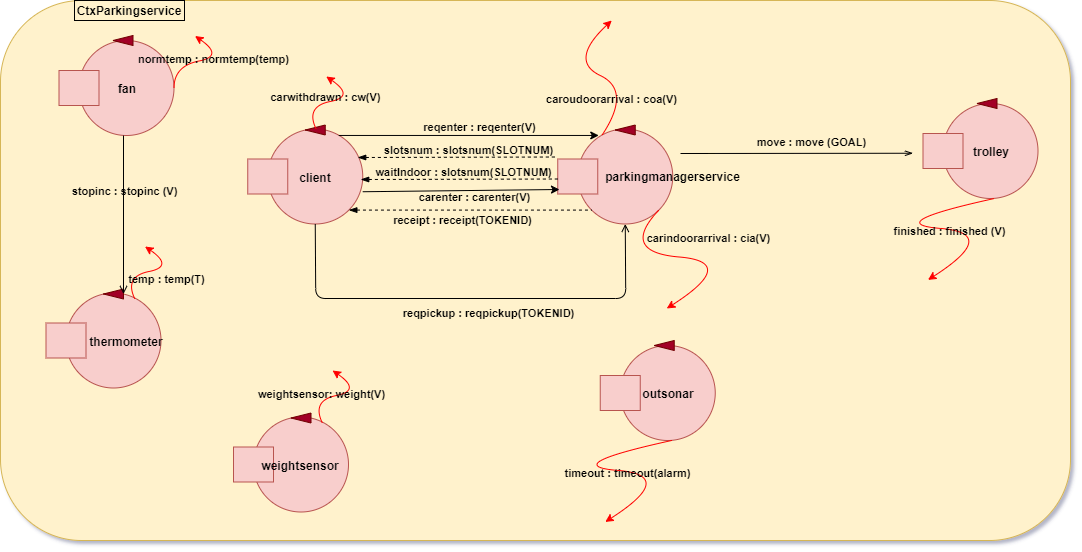

The diagram above was exported from draw.io. Its source (the exported page's mxGraphModel, read from the mxfile embedded in the PNG):
<mxGraphModel dx="1086" dy="846" grid="1" gridSize="10" guides="1" tooltips="1" connect="1" arrows="1" fold="1" page="1" pageScale="1" pageWidth="827" pageHeight="1169" math="0" shadow="0">
  <root>
    <mxCell id="0" />
    <mxCell id="1" parent="0" />
    <mxCell id="RqZ_e5FpXjwz_MDUj9_l-56" value="" style="rounded=1;whiteSpace=wrap;html=1;fillColor=#fff2cc;strokeColor=#d6b656;" parent="1" vertex="1">
      <mxGeometry x="380" y="380" width="1070" height="540" as="geometry" />
    </mxCell>
    <mxCell id="RqZ_e5FpXjwz_MDUj9_l-57" value="&lt;font color=&quot;#000000&quot;&gt;&lt;b&gt;CtxParkingservice&lt;/b&gt;&lt;/font&gt;" style="text;html=1;align=center;verticalAlign=middle;whiteSpace=wrap;rounded=0;strokeColor=#000000;" parent="1" vertex="1">
      <mxGeometry x="454" y="380" width="110" height="20" as="geometry" />
    </mxCell>
    <mxCell id="RqZ_e5FpXjwz_MDUj9_l-58" value="" style="ellipse;whiteSpace=wrap;html=1;aspect=fixed;fillColor=#f8cecc;strokeColor=#b85450;" parent="1" vertex="1">
      <mxGeometry x="957.25" y="508.5" width="95" height="95" as="geometry" />
    </mxCell>
    <mxCell id="RqZ_e5FpXjwz_MDUj9_l-59" value="" style="rounded=0;whiteSpace=wrap;html=1;fillColor=#f8cecc;strokeColor=#b85450;" parent="1" vertex="1">
      <mxGeometry x="937.25" y="538.5" width="40" height="35" as="geometry" />
    </mxCell>
    <mxCell id="RqZ_e5FpXjwz_MDUj9_l-60" value="" style="triangle;whiteSpace=wrap;html=1;rotation=-180;fillColor=#a20025;strokeColor=#6F0000;fontColor=#ffffff;" parent="1" vertex="1">
      <mxGeometry x="994.75" y="504.5" width="20" height="10" as="geometry" />
    </mxCell>
    <mxCell id="RqZ_e5FpXjwz_MDUj9_l-61" value="&lt;font color=&quot;#000000&quot;&gt;&lt;b&gt;parkingmanagerservice&lt;/b&gt;&lt;/font&gt;" style="text;html=1;strokeColor=none;fillColor=none;align=center;verticalAlign=middle;whiteSpace=wrap;rounded=0;" parent="1" vertex="1">
      <mxGeometry x="986.25" y="546" width="132.5" height="20" as="geometry" />
    </mxCell>
    <mxCell id="RqZ_e5FpXjwz_MDUj9_l-62" value="" style="ellipse;whiteSpace=wrap;html=1;aspect=fixed;fillColor=#f8cecc;strokeColor=#b85450;" parent="1" vertex="1">
      <mxGeometry x="999.75" y="725" width="95" height="95" as="geometry" />
    </mxCell>
    <mxCell id="RqZ_e5FpXjwz_MDUj9_l-63" value="" style="rounded=0;whiteSpace=wrap;html=1;fillColor=#f8cecc;strokeColor=#b85450;" parent="1" vertex="1">
      <mxGeometry x="979.75" y="755" width="40" height="35" as="geometry" />
    </mxCell>
    <mxCell id="RqZ_e5FpXjwz_MDUj9_l-64" value="" style="triangle;whiteSpace=wrap;html=1;rotation=-180;fillColor=#a20025;strokeColor=#6F0000;fontColor=#ffffff;" parent="1" vertex="1">
      <mxGeometry x="1033.75" y="720" width="20" height="10" as="geometry" />
    </mxCell>
    <mxCell id="RqZ_e5FpXjwz_MDUj9_l-65" value="&lt;font color=&quot;#000000&quot;&gt;&lt;b&gt;outsonar&lt;/b&gt;&lt;/font&gt;" style="text;html=1;strokeColor=none;fillColor=none;align=center;verticalAlign=middle;whiteSpace=wrap;rounded=0;" parent="1" vertex="1">
      <mxGeometry x="1027.75" y="763" width="40" height="20" as="geometry" />
    </mxCell>
    <mxCell id="RqZ_e5FpXjwz_MDUj9_l-66" value="" style="ellipse;whiteSpace=wrap;html=1;aspect=fixed;fillColor=#f8cecc;strokeColor=#b85450;" parent="1" vertex="1">
      <mxGeometry x="633" y="796.5" width="95" height="95" as="geometry" />
    </mxCell>
    <mxCell id="RqZ_e5FpXjwz_MDUj9_l-67" value="" style="rounded=0;whiteSpace=wrap;html=1;fillColor=#f8cecc;strokeColor=#b85450;" parent="1" vertex="1">
      <mxGeometry x="613" y="826.5" width="40" height="35" as="geometry" />
    </mxCell>
    <mxCell id="RqZ_e5FpXjwz_MDUj9_l-68" value="" style="ellipse;whiteSpace=wrap;html=1;aspect=fixed;fillColor=#f8cecc;strokeColor=#b85450;" parent="1" vertex="1">
      <mxGeometry x="647.2499999999999" y="508.5" width="95" height="95" as="geometry" />
    </mxCell>
    <mxCell id="RqZ_e5FpXjwz_MDUj9_l-69" value="" style="rounded=0;whiteSpace=wrap;html=1;fillColor=#f8cecc;strokeColor=#b85450;" parent="1" vertex="1">
      <mxGeometry x="627.2499999999999" y="538.5" width="40" height="35" as="geometry" />
    </mxCell>
    <mxCell id="RqZ_e5FpXjwz_MDUj9_l-70" value="" style="triangle;whiteSpace=wrap;html=1;rotation=-180;fillColor=#a20025;strokeColor=#6F0000;fontColor=#ffffff;" parent="1" vertex="1">
      <mxGeometry x="684.7499999999999" y="504.5" width="20" height="10" as="geometry" />
    </mxCell>
    <mxCell id="RqZ_e5FpXjwz_MDUj9_l-71" value="&lt;font color=&quot;#000000&quot;&gt;&lt;b&gt;client&lt;/b&gt;&lt;/font&gt;" style="text;html=1;strokeColor=none;fillColor=none;align=center;verticalAlign=middle;whiteSpace=wrap;rounded=0;" parent="1" vertex="1">
      <mxGeometry x="675.2499999999999" y="546.5" width="40" height="20" as="geometry" />
    </mxCell>
    <mxCell id="RqZ_e5FpXjwz_MDUj9_l-72" value="" style="endArrow=classic;html=1;strokeColor=#000000;exitX=0.747;exitY=0.068;exitDx=0;exitDy=0;entryX=0.221;entryY=0.068;entryDx=0;entryDy=0;entryPerimeter=0;exitPerimeter=0;" parent="1" source="RqZ_e5FpXjwz_MDUj9_l-68" target="RqZ_e5FpXjwz_MDUj9_l-58" edge="1">
      <mxGeometry width="50" height="50" relative="1" as="geometry">
        <mxPoint x="727.25" y="728" as="sourcePoint" />
        <mxPoint x="757.25" y="698" as="targetPoint" />
        <Array as="points" />
      </mxGeometry>
    </mxCell>
    <mxCell id="RqZ_e5FpXjwz_MDUj9_l-73" value="&lt;b&gt;reqenter : reqenter(V)&lt;/b&gt;" style="edgeLabel;html=1;align=center;verticalAlign=middle;resizable=0;points=[];labelBackgroundColor=none;fontColor=#000000;" parent="RqZ_e5FpXjwz_MDUj9_l-72" vertex="1" connectable="0">
      <mxGeometry x="0.2399" y="2" relative="1" as="geometry">
        <mxPoint x="-21" y="-6" as="offset" />
      </mxGeometry>
    </mxCell>
    <mxCell id="RqZ_e5FpXjwz_MDUj9_l-74" value="" style="curved=1;endArrow=classic;html=1;fontColor=#000000;strokeColor=#FF0000;exitX=1;exitY=1;exitDx=0;exitDy=0;entryX=0.5;entryY=0;entryDx=0;entryDy=0;" parent="1" source="RqZ_e5FpXjwz_MDUj9_l-58" edge="1">
      <mxGeometry width="50" height="50" relative="1" as="geometry">
        <mxPoint x="1046.25" y="593" as="sourcePoint" />
        <mxPoint x="1046.25" y="688" as="targetPoint" />
        <Array as="points">
          <mxPoint x="998.75" y="631.5" />
          <mxPoint x="1118.75" y="641.5" />
        </Array>
      </mxGeometry>
    </mxCell>
    <mxCell id="RqZ_e5FpXjwz_MDUj9_l-75" value="&lt;b&gt;carindoorarrival : cia(V)&lt;/b&gt;" style="edgeLabel;html=1;align=center;verticalAlign=middle;resizable=0;points=[];fontColor=#000000;labelBackgroundColor=none;" parent="RqZ_e5FpXjwz_MDUj9_l-74" vertex="1" connectable="0">
      <mxGeometry x="-0.1726" y="2" relative="1" as="geometry">
        <mxPoint x="37" y="-16" as="offset" />
      </mxGeometry>
    </mxCell>
    <mxCell id="RqZ_e5FpXjwz_MDUj9_l-76" value="" style="endArrow=none;dashed=1;html=1;fontColor=#000000;startArrow=blockThin;startFill=1;strokeColor=#000000;entryX=0;entryY=0;entryDx=0;entryDy=0;" parent="1" edge="1">
      <mxGeometry width="50" height="50" relative="1" as="geometry">
        <mxPoint x="737.25" y="537" as="sourcePoint" />
        <mxPoint x="937.25" y="536.5" as="targetPoint" />
      </mxGeometry>
    </mxCell>
    <mxCell id="RqZ_e5FpXjwz_MDUj9_l-77" value="&lt;b&gt;slotsnum : slotsnum(SLOTNUM)&lt;/b&gt;" style="edgeLabel;html=1;align=center;verticalAlign=middle;resizable=0;points=[];fontColor=#000000;labelBackgroundColor=none;" parent="RqZ_e5FpXjwz_MDUj9_l-76" vertex="1" connectable="0">
      <mxGeometry x="0.1143" y="-3" relative="1" as="geometry">
        <mxPoint x="-1" y="-10" as="offset" />
      </mxGeometry>
    </mxCell>
    <mxCell id="RqZ_e5FpXjwz_MDUj9_l-78" value="" style="curved=1;endArrow=classic;html=1;fontColor=#000000;strokeColor=#FF0000;exitX=0.75;exitY=0;exitDx=0;exitDy=0;" parent="1" edge="1">
      <mxGeometry width="50" height="50" relative="1" as="geometry">
        <mxPoint x="981.625" y="514.5000000000001" as="sourcePoint" />
        <mxPoint x="991.25" y="400" as="targetPoint" />
        <Array as="points">
          <mxPoint x="1011.25" y="470" />
          <mxPoint x="948.25" y="440" />
        </Array>
      </mxGeometry>
    </mxCell>
    <mxCell id="RqZ_e5FpXjwz_MDUj9_l-79" value="&lt;b&gt;caroudoorarrival : coa(V)&lt;/b&gt;" style="edgeLabel;html=1;align=center;verticalAlign=middle;resizable=0;points=[];fontColor=#000000;labelBackgroundColor=none;" parent="RqZ_e5FpXjwz_MDUj9_l-78" vertex="1" connectable="0">
      <mxGeometry x="-0.1726" y="2" relative="1" as="geometry">
        <mxPoint y="16" as="offset" />
      </mxGeometry>
    </mxCell>
    <mxCell id="RqZ_e5FpXjwz_MDUj9_l-80" value="" style="endArrow=open;html=1;strokeColor=#000000;exitX=0.5;exitY=1;exitDx=0;exitDy=0;endFill=0;entryX=0.5;entryY=1;entryDx=0;entryDy=0;" parent="1" source="RqZ_e5FpXjwz_MDUj9_l-68" target="RqZ_e5FpXjwz_MDUj9_l-58" edge="1">
      <mxGeometry width="50" height="50" relative="1" as="geometry">
        <mxPoint x="727.25" y="679.5" as="sourcePoint" />
        <mxPoint x="1005.25" y="598" as="targetPoint" />
        <Array as="points">
          <mxPoint x="695.25" y="678" />
          <mxPoint x="1005.25" y="678" />
        </Array>
      </mxGeometry>
    </mxCell>
    <mxCell id="RqZ_e5FpXjwz_MDUj9_l-81" value="&lt;b&gt;reqpickup : reqpickup(TOKENID)&lt;/b&gt;" style="edgeLabel;html=1;align=center;verticalAlign=middle;resizable=0;points=[];fontColor=#000000;labelBackgroundColor=none;" parent="RqZ_e5FpXjwz_MDUj9_l-80" vertex="1" connectable="0">
      <mxGeometry x="0.3893" y="1" relative="1" as="geometry">
        <mxPoint x="-72" y="15" as="offset" />
      </mxGeometry>
    </mxCell>
    <mxCell id="RqZ_e5FpXjwz_MDUj9_l-82" value="" style="curved=1;endArrow=classic;html=1;fontColor=#000000;strokeColor=#FF0000;exitX=0.75;exitY=0;exitDx=0;exitDy=0;" parent="1" edge="1">
      <mxGeometry width="50" height="50" relative="1" as="geometry">
        <mxPoint x="695.625" y="508.5000000000001" as="sourcePoint" />
        <mxPoint x="705.75" y="456" as="targetPoint" />
        <Array as="points">
          <mxPoint x="684.75" y="486" />
          <mxPoint x="734.75" y="476" />
        </Array>
      </mxGeometry>
    </mxCell>
    <mxCell id="RqZ_e5FpXjwz_MDUj9_l-83" value="&lt;b&gt;carwithdrawn : cw(V)&lt;/b&gt;" style="edgeLabel;html=1;align=center;verticalAlign=middle;resizable=0;points=[];fontColor=#000000;labelBackgroundColor=none;" parent="RqZ_e5FpXjwz_MDUj9_l-82" vertex="1" connectable="0">
      <mxGeometry x="-0.1726" y="2" relative="1" as="geometry">
        <mxPoint y="-3" as="offset" />
      </mxGeometry>
    </mxCell>
    <mxCell id="RqZ_e5FpXjwz_MDUj9_l-84" value="" style="endArrow=classic;html=1;strokeColor=#000000;exitX=0.982;exitY=0.621;exitDx=0;exitDy=0;exitPerimeter=0;" parent="1" edge="1">
      <mxGeometry width="50" height="50" relative="1" as="geometry">
        <mxPoint x="742.25" y="571.245" as="sourcePoint" />
        <mxPoint x="939" y="569" as="targetPoint" />
      </mxGeometry>
    </mxCell>
    <mxCell id="RqZ_e5FpXjwz_MDUj9_l-85" value="&lt;b&gt;carenter : carenter(V)&lt;br&gt;&lt;/b&gt;" style="edgeLabel;html=1;align=center;verticalAlign=middle;resizable=0;points=[];labelBackgroundColor=none;fontColor=#000000;" parent="RqZ_e5FpXjwz_MDUj9_l-84" vertex="1" connectable="0">
      <mxGeometry x="0.2399" y="2" relative="1" as="geometry">
        <mxPoint x="-11" y="9" as="offset" />
      </mxGeometry>
    </mxCell>
    <mxCell id="RqZ_e5FpXjwz_MDUj9_l-86" value="" style="endArrow=none;dashed=1;html=1;fontColor=#000000;startArrow=blockThin;startFill=1;entryX=0;entryY=1;entryDx=0;entryDy=0;strokeColor=#000000;exitX=1;exitY=1;exitDx=0;exitDy=0;" parent="1" source="RqZ_e5FpXjwz_MDUj9_l-68" target="RqZ_e5FpXjwz_MDUj9_l-58" edge="1">
      <mxGeometry width="50" height="50" relative="1" as="geometry">
        <mxPoint x="739.25" y="565" as="sourcePoint" />
        <mxPoint x="955.75" y="681" as="targetPoint" />
        <Array as="points" />
      </mxGeometry>
    </mxCell>
    <mxCell id="RqZ_e5FpXjwz_MDUj9_l-87" value="&lt;b&gt;receipt : receipt(TOKENID)&lt;br&gt;&lt;/b&gt;" style="edgeLabel;html=1;align=center;verticalAlign=middle;resizable=0;points=[];fontColor=#000000;labelBackgroundColor=none;" parent="RqZ_e5FpXjwz_MDUj9_l-86" vertex="1" connectable="0">
      <mxGeometry x="0.1143" y="-3" relative="1" as="geometry">
        <mxPoint x="-22" y="7" as="offset" />
      </mxGeometry>
    </mxCell>
    <mxCell id="RqZ_e5FpXjwz_MDUj9_l-88" value="" style="curved=1;endArrow=classic;html=1;fontColor=#000000;strokeColor=#FF0000;exitX=0;exitY=1;exitDx=0;exitDy=0;entryX=0.5;entryY=0;entryDx=0;entryDy=0;" parent="1" edge="1">
      <mxGeometry width="50" height="50" relative="1" as="geometry">
        <mxPoint x="1051.162427893639" y="819.997572106361" as="sourcePoint" />
        <mxPoint x="984.75" y="901.41" as="targetPoint" />
        <Array as="points">
          <mxPoint x="937.25" y="844.91" />
          <mxPoint x="1057.25" y="854.91" />
        </Array>
      </mxGeometry>
    </mxCell>
    <mxCell id="RqZ_e5FpXjwz_MDUj9_l-89" value="&lt;b&gt;timeout : timeout(alarm)&lt;/b&gt;" style="edgeLabel;html=1;align=center;verticalAlign=middle;resizable=0;points=[];fontColor=#000000;labelBackgroundColor=none;" parent="RqZ_e5FpXjwz_MDUj9_l-88" vertex="1" connectable="0">
      <mxGeometry x="0.1484" y="-2" relative="1" as="geometry">
        <mxPoint as="offset" />
      </mxGeometry>
    </mxCell>
    <mxCell id="RqZ_e5FpXjwz_MDUj9_l-90" value="" style="triangle;whiteSpace=wrap;html=1;rotation=-180;fillColor=#a20025;strokeColor=#6F0000;fontColor=#ffffff;" parent="1" vertex="1">
      <mxGeometry x="670.5" y="792.5" width="20" height="10" as="geometry" />
    </mxCell>
    <mxCell id="RqZ_e5FpXjwz_MDUj9_l-91" value="&lt;font color=&quot;#000000&quot;&gt;&lt;b&gt;weightsensor&lt;/b&gt;&lt;/font&gt;" style="text;html=1;strokeColor=none;fillColor=none;align=center;verticalAlign=middle;whiteSpace=wrap;rounded=0;" parent="1" vertex="1">
      <mxGeometry x="660" y="834.5" width="40" height="20" as="geometry" />
    </mxCell>
    <mxCell id="RqZ_e5FpXjwz_MDUj9_l-92" value="" style="curved=1;endArrow=classic;html=1;fontColor=#000000;strokeColor=#FF0000;exitX=0.75;exitY=0;exitDx=0;exitDy=0;" parent="1" edge="1">
      <mxGeometry width="50" height="50" relative="1" as="geometry">
        <mxPoint x="701.875" y="802.5000000000001" as="sourcePoint" />
        <mxPoint x="712" y="750" as="targetPoint" />
        <Array as="points">
          <mxPoint x="691" y="780" />
          <mxPoint x="741" y="770" />
        </Array>
      </mxGeometry>
    </mxCell>
    <mxCell id="RqZ_e5FpXjwz_MDUj9_l-93" value="&lt;b&gt;weightsensor: weight(V)&lt;/b&gt;" style="edgeLabel;html=1;align=center;verticalAlign=middle;resizable=0;points=[];fontColor=#000000;labelBackgroundColor=none;" parent="RqZ_e5FpXjwz_MDUj9_l-92" vertex="1" connectable="0">
      <mxGeometry x="-0.1726" y="2" relative="1" as="geometry">
        <mxPoint x="-11" as="offset" />
      </mxGeometry>
    </mxCell>
    <mxCell id="RqZ_e5FpXjwz_MDUj9_l-94" value="" style="ellipse;whiteSpace=wrap;html=1;aspect=fixed;fillColor=#f8cecc;strokeColor=#b85450;" parent="1" vertex="1">
      <mxGeometry x="458.4999999999999" y="420" width="95" height="95" as="geometry" />
    </mxCell>
    <mxCell id="RqZ_e5FpXjwz_MDUj9_l-95" value="" style="rounded=0;whiteSpace=wrap;html=1;fillColor=#f8cecc;strokeColor=#b85450;" parent="1" vertex="1">
      <mxGeometry x="438.4999999999999" y="450" width="40" height="35" as="geometry" />
    </mxCell>
    <mxCell id="RqZ_e5FpXjwz_MDUj9_l-96" value="" style="triangle;whiteSpace=wrap;html=1;rotation=-180;fillColor=#a20025;strokeColor=#6F0000;fontColor=#ffffff;" parent="1" vertex="1">
      <mxGeometry x="492.4999999999999" y="415" width="20" height="10" as="geometry" />
    </mxCell>
    <mxCell id="RqZ_e5FpXjwz_MDUj9_l-97" value="&lt;b&gt;fan&lt;/b&gt;" style="text;html=1;strokeColor=none;fillColor=none;align=center;verticalAlign=middle;whiteSpace=wrap;rounded=0;fontColor=#000000;" parent="1" vertex="1">
      <mxGeometry x="486.4999999999999" y="458" width="40" height="20" as="geometry" />
    </mxCell>
    <mxCell id="RqZ_e5FpXjwz_MDUj9_l-98" value="" style="ellipse;whiteSpace=wrap;html=1;aspect=fixed;fillColor=#f8cecc;strokeColor=#b85450;" parent="1" vertex="1">
      <mxGeometry x="445.4999999999999" y="672.5" width="95" height="95" as="geometry" />
    </mxCell>
    <mxCell id="RqZ_e5FpXjwz_MDUj9_l-99" value="" style="rounded=0;whiteSpace=wrap;html=1;fillColor=#f8cecc;strokeColor=#b85450;" parent="1" vertex="1">
      <mxGeometry x="425.4999999999999" y="702.5" width="40" height="35" as="geometry" />
    </mxCell>
    <mxCell id="RqZ_e5FpXjwz_MDUj9_l-100" value="" style="triangle;whiteSpace=wrap;html=1;rotation=-180;fillColor=#a20025;strokeColor=#6F0000;fontColor=#ffffff;" parent="1" vertex="1">
      <mxGeometry x="482.9999999999999" y="668.5" width="20" height="10" as="geometry" />
    </mxCell>
    <mxCell id="RqZ_e5FpXjwz_MDUj9_l-101" value="&lt;font color=&quot;#000000&quot;&gt;&lt;b&gt;thermometer&lt;/b&gt;&lt;/font&gt;" style="text;html=1;strokeColor=none;fillColor=none;align=center;verticalAlign=middle;whiteSpace=wrap;rounded=0;" parent="1" vertex="1">
      <mxGeometry x="485.4999999999999" y="710.5" width="40" height="20" as="geometry" />
    </mxCell>
    <mxCell id="RqZ_e5FpXjwz_MDUj9_l-102" value="" style="curved=1;endArrow=classic;html=1;fontColor=#000000;strokeColor=#FF0000;exitX=0.75;exitY=0;exitDx=0;exitDy=0;" parent="1" edge="1">
      <mxGeometry width="50" height="50" relative="1" as="geometry">
        <mxPoint x="514.375" y="678.5000000000001" as="sourcePoint" />
        <mxPoint x="524.5" y="626" as="targetPoint" />
        <Array as="points">
          <mxPoint x="503.5" y="656" />
          <mxPoint x="553.5" y="646" />
        </Array>
      </mxGeometry>
    </mxCell>
    <mxCell id="RqZ_e5FpXjwz_MDUj9_l-103" value="&lt;b&gt;temp : temp(T)&lt;br&gt;&lt;/b&gt;" style="edgeLabel;html=1;align=center;verticalAlign=middle;resizable=0;points=[];fontColor=#000000;labelBackgroundColor=none;" parent="RqZ_e5FpXjwz_MDUj9_l-102" vertex="1" connectable="0">
      <mxGeometry x="-0.1726" y="2" relative="1" as="geometry">
        <mxPoint x="22" y="9" as="offset" />
      </mxGeometry>
    </mxCell>
    <mxCell id="RqZ_e5FpXjwz_MDUj9_l-104" value="" style="curved=1;endArrow=classic;html=1;fontColor=#000000;strokeColor=#FF0000;exitX=1;exitY=0.5;exitDx=0;exitDy=0;" parent="1" source="RqZ_e5FpXjwz_MDUj9_l-94" edge="1">
      <mxGeometry width="50" height="50" relative="1" as="geometry">
        <mxPoint x="564.375" y="468.0000000000001" as="sourcePoint" />
        <mxPoint x="574.5" y="415.5" as="targetPoint" />
        <Array as="points">
          <mxPoint x="553.5" y="445.5" />
          <mxPoint x="603.5" y="435.5" />
        </Array>
      </mxGeometry>
    </mxCell>
    <mxCell id="RqZ_e5FpXjwz_MDUj9_l-105" value="&lt;b&gt;&lt;br&gt;&lt;/b&gt;" style="edgeLabel;html=1;align=center;verticalAlign=middle;resizable=0;points=[];fontColor=#000000;labelBackgroundColor=none;" parent="RqZ_e5FpXjwz_MDUj9_l-104" vertex="1" connectable="0">
      <mxGeometry x="-0.1726" y="2" relative="1" as="geometry">
        <mxPoint as="offset" />
      </mxGeometry>
    </mxCell>
    <mxCell id="RqZ_e5FpXjwz_MDUj9_l-106" value="&lt;span style=&quot;&quot;&gt;&lt;b&gt;normtemp : normtemp(temp)&lt;/b&gt;&lt;/span&gt;" style="edgeLabel;html=1;align=center;verticalAlign=middle;resizable=0;points=[];labelBackgroundColor=none;fontColor=#000000;" parent="RqZ_e5FpXjwz_MDUj9_l-104" vertex="1" connectable="0">
      <mxGeometry x="0.146" y="-1" relative="1" as="geometry">
        <mxPoint as="offset" />
      </mxGeometry>
    </mxCell>
    <mxCell id="RqZ_e5FpXjwz_MDUj9_l-107" value="" style="endArrow=open;html=1;entryX=0;entryY=0.5;entryDx=0;entryDy=0;endFill=0;fontColor=#000000;strokeColor=#000000;" parent="1" target="RqZ_e5FpXjwz_MDUj9_l-100" edge="1">
      <mxGeometry width="50" height="50" relative="1" as="geometry">
        <mxPoint x="503" y="515" as="sourcePoint" />
        <mxPoint x="736" y="480" as="targetPoint" />
      </mxGeometry>
    </mxCell>
    <mxCell id="RqZ_e5FpXjwz_MDUj9_l-108" value="&lt;b&gt;stopinc : stopinc (V)&lt;/b&gt;" style="edgeLabel;html=1;align=center;verticalAlign=middle;resizable=0;points=[];labelBackgroundColor=none;fontColor=#000000;" parent="RqZ_e5FpXjwz_MDUj9_l-107" vertex="1" connectable="0">
      <mxGeometry x="-0.306" relative="1" as="geometry">
        <mxPoint as="offset" />
      </mxGeometry>
    </mxCell>
    <mxCell id="RqZ_e5FpXjwz_MDUj9_l-109" value="" style="endArrow=none;dashed=1;html=1;fontColor=#000000;startArrow=blockThin;startFill=1;strokeColor=#000000;entryX=0;entryY=0;entryDx=0;entryDy=0;" parent="1" edge="1">
      <mxGeometry width="50" height="50" relative="1" as="geometry">
        <mxPoint x="740.25" y="559" as="sourcePoint" />
        <mxPoint x="940.25" y="558.5" as="targetPoint" />
      </mxGeometry>
    </mxCell>
    <mxCell id="RqZ_e5FpXjwz_MDUj9_l-110" value="&lt;b&gt;waitIndoor : slotsnum(SLOTNUM)&lt;/b&gt;" style="edgeLabel;html=1;align=center;verticalAlign=middle;resizable=0;points=[];fontColor=#000000;labelBackgroundColor=none;" parent="RqZ_e5FpXjwz_MDUj9_l-109" vertex="1" connectable="0">
      <mxGeometry x="0.1143" y="-3" relative="1" as="geometry">
        <mxPoint x="-9" y="-10" as="offset" />
      </mxGeometry>
    </mxCell>
    <mxCell id="RqZ_e5FpXjwz_MDUj9_l-112" value="" style="ellipse;whiteSpace=wrap;html=1;aspect=fixed;fillColor=#f8cecc;strokeColor=#b85450;" parent="1" vertex="1">
      <mxGeometry x="1322.5" y="483" width="95" height="95" as="geometry" />
    </mxCell>
    <mxCell id="RqZ_e5FpXjwz_MDUj9_l-113" value="" style="rounded=0;whiteSpace=wrap;html=1;fillColor=#f8cecc;strokeColor=#b85450;" parent="1" vertex="1">
      <mxGeometry x="1302.5" y="513" width="40" height="35" as="geometry" />
    </mxCell>
    <mxCell id="RqZ_e5FpXjwz_MDUj9_l-114" value="" style="triangle;whiteSpace=wrap;html=1;rotation=-180;fillColor=#a20025;strokeColor=#6F0000;fontColor=#ffffff;" parent="1" vertex="1">
      <mxGeometry x="1356.5" y="478" width="20" height="10" as="geometry" />
    </mxCell>
    <mxCell id="RqZ_e5FpXjwz_MDUj9_l-115" value="&lt;b&gt;trolley&lt;/b&gt;" style="text;html=1;strokeColor=none;fillColor=none;align=center;verticalAlign=middle;whiteSpace=wrap;rounded=0;" parent="1" vertex="1">
      <mxGeometry x="1350.5" y="521" width="40" height="20" as="geometry" />
    </mxCell>
    <mxCell id="RqZ_e5FpXjwz_MDUj9_l-116" value="" style="curved=1;endArrow=classic;html=1;fontColor=#000000;strokeColor=#FF0000;exitX=0;exitY=1;exitDx=0;exitDy=0;entryX=0.5;entryY=0;entryDx=0;entryDy=0;" parent="1" edge="1">
      <mxGeometry width="50" height="50" relative="1" as="geometry">
        <mxPoint x="1373.9124278936388" y="577.9975721063608" as="sourcePoint" />
        <mxPoint x="1307.5" y="659.4099999999999" as="targetPoint" />
        <Array as="points">
          <mxPoint x="1260" y="602.91" />
          <mxPoint x="1380" y="612.91" />
        </Array>
      </mxGeometry>
    </mxCell>
    <mxCell id="RqZ_e5FpXjwz_MDUj9_l-117" value="&lt;b&gt;finished : finished (V)&lt;br&gt;&lt;/b&gt;" style="edgeLabel;html=1;align=center;verticalAlign=middle;resizable=0;points=[];fontColor=#000000;labelBackgroundColor=none;" parent="RqZ_e5FpXjwz_MDUj9_l-116" vertex="1" connectable="0">
      <mxGeometry x="0.1484" y="-2" relative="1" as="geometry">
        <mxPoint as="offset" />
      </mxGeometry>
    </mxCell>
    <mxCell id="RqZ_e5FpXjwz_MDUj9_l-122" value="" style="endArrow=openThin;html=1;entryX=0;entryY=0.75;entryDx=0;entryDy=0;endFill=0;" parent="1" edge="1">
      <mxGeometry width="50" height="50" relative="1" as="geometry">
        <mxPoint x="1060" y="533" as="sourcePoint" />
        <mxPoint x="1292.5" y="532.75" as="targetPoint" />
      </mxGeometry>
    </mxCell>
    <mxCell id="RqZ_e5FpXjwz_MDUj9_l-123" value="&lt;span style=&quot;&quot;&gt;&lt;b&gt;move : move (GOAL)&lt;br&gt;&lt;/b&gt;&lt;/span&gt;" style="edgeLabel;html=1;align=center;verticalAlign=middle;resizable=0;points=[];labelBackgroundColor=none;" parent="RqZ_e5FpXjwz_MDUj9_l-122" vertex="1" connectable="0">
      <mxGeometry x="0.1957" y="-1" relative="1" as="geometry">
        <mxPoint x="-9" y="-12" as="offset" />
      </mxGeometry>
    </mxCell>
  </root>
</mxGraphModel>